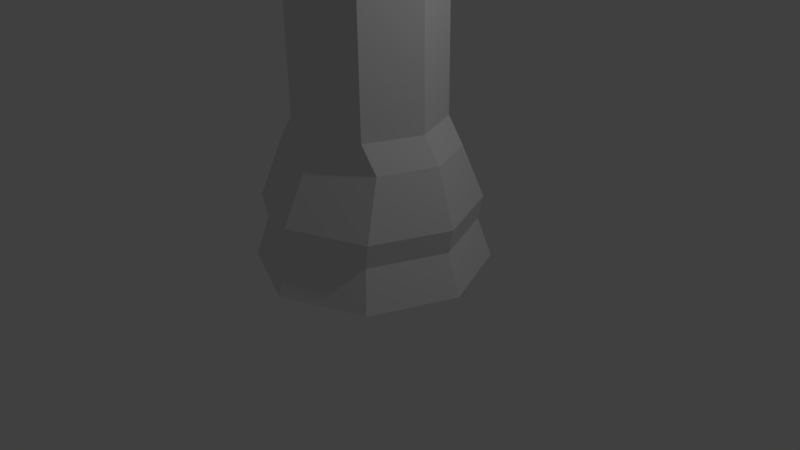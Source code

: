 # Source: LP_Rook.blend  (saved by Blender 2.77.0; exported with 4.5.12 LTS)
import bpy
from mathutils import Matrix  # noqa: F401  (used for matrix-valued properties, if any)

bpy.ops.wm.read_factory_settings(use_empty=True)
scene = bpy.context.scene
scene.name = 'Scene'

# ---- collections
col_collection_1 = bpy.data.collections.new('Collection 1'); scene.collection.children.link(col_collection_1)

# ---- world
world_world = bpy.data.worlds.new('World'); scene.world = world_world
world_world.color = (0.05088, 0.05088, 0.05088)
world_world.use_sun_shadow = False
world_world.sun_shadow_jitter_overblur = 0.0
world_world.cycles.sampling_method = 'MANUAL'

# ---- cameras
cam_camera = bpy.data.cameras.new('Camera')
cam_camera.clip_end = 100.0
cam_camera.lens = 35.0
cam_camera.sensor_width = 32.0
cam_camera.sensor_height = 18.0
cam_camera.ortho_scale = 7.314
cam_camera.dof.focus_distance = 0.0
cam_camera.dof.aperture_fstop = 128.0

# ---- lights
light_lamp = bpy.data.lights.new('Lamp', 'POINT')
light_lamp.transmission_factor = 0.0
light_lamp.cutoff_distance = 30.0
light_lamp.energy = 100.0
light_lamp.shadow_buffer_clip_start = 1.001
light_lamp.shadow_soft_size = 0.1
light_lamp.shadow_maximum_resolution = 0.006
light_lamp.use_absolute_resolution = True

# ---- meshes
me_cylinder = bpy.data.meshes.new('Cylinder')
me_cylinder.from_pydata([(0.0, 1.5, 0.0), (1.061, 1.061, 0.0), (1.5, 1.132e-07, 0.0), (1.061, -1.061, 0.0), (-4.888e-07, -1.5, 0.0), (0.0, 0.9721, 1.554), (0.8739, 0.6874, 1.554), (1.159, 1.397e-07, 1.554), (0.8739, -0.6874, 1.554), (0.0, -0.9721, 1.554), (0.0, 1.321, 0.5232), (0.9338, 0.9338, 0.5232), (1.321, 1.594e-07, 0.5232), (0.9338, -0.9338, 0.5232), (0.0, -1.321, 0.5232), (0.0, 1.347, 0.8379), (0.9973, 0.9526, 0.8379), (1.392, 1.235e-07, 0.8379), (0.9973, -0.9526, 0.8379), (0.0, -1.347, 0.8379), (0.0, 0.9814, 1.872), (0.6373, 0.6939, 1.872), (0.9248, 2.81e-07, 1.872), (0.6373, -0.6939, 1.872), (0.0, -0.9814, 1.872), (0.0, 0.9814, 3.803), (0.6373, 0.6939, 3.803), (0.9248, 2.81e-07, 3.803), (0.6373, -0.6939, 3.803), (0.0, -0.9814, 3.803), (0.0, 1.216, 3.92), (0.6845, 0.8596, 3.92), (1.041, 3.04e-07, 3.92), (0.6845, -0.8596, 3.92), (0.0, -1.216, 3.92), (0.0, 1.216, 4.102), (0.5092, 0.699, 4.102), (0.7987, 2.923e-07, 4.102), (0.5092, -0.699, 4.102), (0.0, -1.216, 5.135), (0.6845, -0.8596, 4.487), (0.2234, -0.8477, 4.102), (1.041, 3.04e-07, 4.487), (0.6845, 0.8596, 4.487), (0.2234, 0.8477, 4.102), (0.0, -1.216, 5.52), (0.6845, -0.8596, 4.487), (1.041, 3.04e-07, 4.487), (0.6845, 0.8596, 4.487), (0.2234, -0.8477, 4.487), (0.5092, -0.699, 4.487), (0.7987, 2.923e-07, 4.487), (0.5092, 0.699, 4.487), (0.6845, -0.8596, 5.185), (1.041, 3.04e-07, 5.185), (0.5092, -0.699, 5.185), (0.7987, 2.923e-07, 5.185), (1.041, 3.04e-07, 5.185), (0.6845, 0.8596, 5.185), (0.7987, 2.923e-07, 5.185), (0.5092, 0.699, 5.185), (0.6845, 0.8596, 3.92), (0.0, 1.216, 4.953), (0.6845, 0.8596, 4.487), (0.0, 1.216, 5.135)], [], [(3, 2, 12, 13), (2, 1, 11, 12), (1, 0, 10, 11), (4, 3, 13, 14), (3, 4, 0, 1, 2), (10, 15, 16, 11), (11, 16, 17, 12), (12, 17, 18, 13), (13, 18, 19, 14), (15, 5, 6, 16), (16, 6, 7, 17), (17, 7, 8, 18), (18, 8, 9, 19), (5, 20, 21, 6), (6, 21, 22, 7), (7, 22, 23, 8), (8, 23, 24, 9), (22, 21, 26, 27), (21, 20, 25, 26), (23, 22, 27, 28), (24, 23, 28, 29), (28, 27, 32, 33), (26, 25, 30, 31), (29, 28, 33, 34), (27, 26, 31, 32), (32, 31, 43, 42), (33, 32, 42, 40), (43, 31, 61, 63), (34, 33, 40, 39), (41, 38, 37, 36, 44), (42, 43, 48, 47), (52, 51, 59, 60), (44, 36, 43, 35), (41, 39, 45, 49), (41, 44, 35, 39), (50, 49, 45, 46), (48, 52, 60, 58), (38, 41, 49, 50), (43, 36, 52, 48), (37, 42, 47, 51), (40, 38, 50, 46), (36, 37, 51, 52), (39, 40, 46, 45), (56, 55, 53, 54), (60, 59, 57, 58), (40, 42, 54, 53), (47, 48, 58, 57), (42, 37, 56, 54), (51, 47, 57, 59), (38, 40, 53, 55), (37, 38, 55, 56), (61, 62, 64, 63), (31, 30, 62, 61), (35, 43, 63, 64)])
me_cylinder.polygons.foreach_set('use_smooth', [True] * 54)
me_cylinder.use_remesh_preserve_volume = False
me_cylinder.use_remesh_preserve_attributes = False
me_cylinder.use_mirror_vertex_groups = False
me_cylinder.update()

# ---- objects
ob_lp_rook = bpy.data.objects.new('LP Rook', me_cylinder)
ob_lamp = bpy.data.objects.new('Lamp', light_lamp)
ob_camera = bpy.data.objects.new('Camera', cam_camera)

# ---- transforms, parenting, visibility, modifiers, constraints
ob_lp_rook.location = (0.0, 0.0, 0.0)
ob_lp_rook.lineart.crease_threshold = 0.0
_m = ob_lp_rook.modifiers.new('Mirror', 'MIRROR')
_m.use_clip = True
_m = ob_lp_rook.modifiers.new('EdgeSplit', 'EDGE_SPLIT')
_m.split_angle = 0.0
ob_lamp.location = (4.076, 1.005, 5.904)
ob_lamp.rotation_euler = (0.6503, 0.05522, 1.866)
ob_lamp.lock_rotations_4d = False
ob_lamp.empty_display_type = 'ARROWS'
ob_lamp.color = (0.0, 0.0, 0.0, 0.0)
ob_lamp.lineart.crease_threshold = 0.0
ob_camera.location = (7.481, -6.508, 5.344)
ob_camera.rotation_euler = (1.109, 0.01082, 0.8149)
ob_camera.lock_rotations_4d = False
ob_camera.empty_display_type = 'ARROWS'
ob_camera.color = (0.0, 0.0, 0.0, 0.0)
ob_camera.display_type = 'WIRE'
ob_camera.lineart.crease_threshold = 0.0

# ---- collection membership
col_collection_1.objects.link(ob_lp_rook)
col_collection_1.objects.link(ob_lamp)
col_collection_1.objects.link(ob_camera)

# ---- scene / render settings (as saved in the file)
scene.camera = ob_camera
scene.frame_start = 1; scene.frame_end = 250; scene.frame_set(1)
scene.render.engine = 'BLENDER_EEVEE_NEXT'
scene.render.resolution_percentage = 50
scene.render.dither_intensity = 0.0
scene.cycles.use_denoising = False
scene.cycles.samples = 128
scene.cycles.sampling_pattern = 'TABULATED_SOBOL'
scene.cycles.light_sampling_threshold = 0.0
scene.cycles.use_adaptive_sampling = False
scene.cycles.use_light_tree = False
scene.cycles.blur_glossy = 0.0
scene.cycles.sample_clamp_indirect = 0.0
scene.view_settings.view_transform = 'Standard'
bpy.context.view_layer.update()
